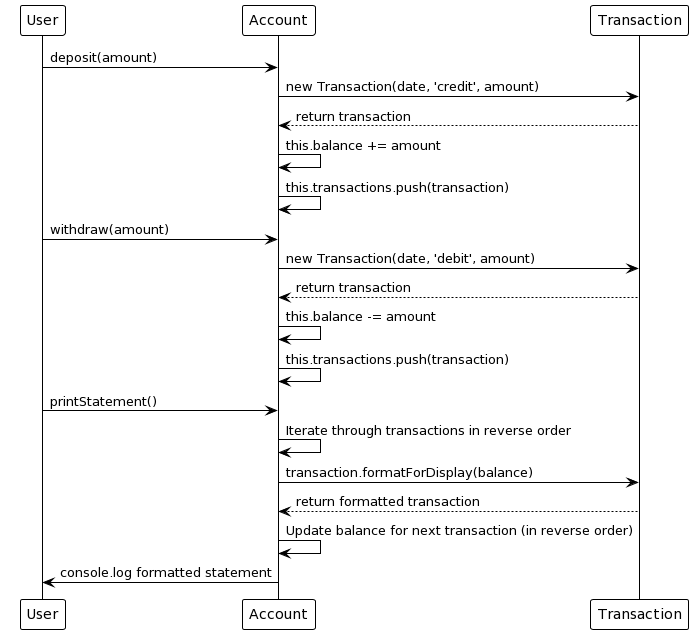

The diagram above was rendered by PlantUML. Its source (embedded in the PNG):
@startuml
!theme plain
participant User
participant Account
participant Transaction

User -> Account: deposit(amount)
Account -> Transaction: new Transaction(date, 'credit', amount)
Transaction --> Account: return transaction
Account -> Account: this.balance += amount
Account -> Account: this.transactions.push(transaction)

User -> Account: withdraw(amount)
Account -> Transaction: new Transaction(date, 'debit', amount)
Transaction --> Account: return transaction
Account -> Account: this.balance -= amount
Account -> Account: this.transactions.push(transaction)

User -> Account: printStatement()
Account -> Account: Iterate through transactions in reverse order
Account -> Transaction: transaction.formatForDisplay(balance)
Transaction --> Account: return formatted transaction
Account -> Account: Update balance for next transaction (in reverse order)
Account -> User: console.log formatted statement
@enduml